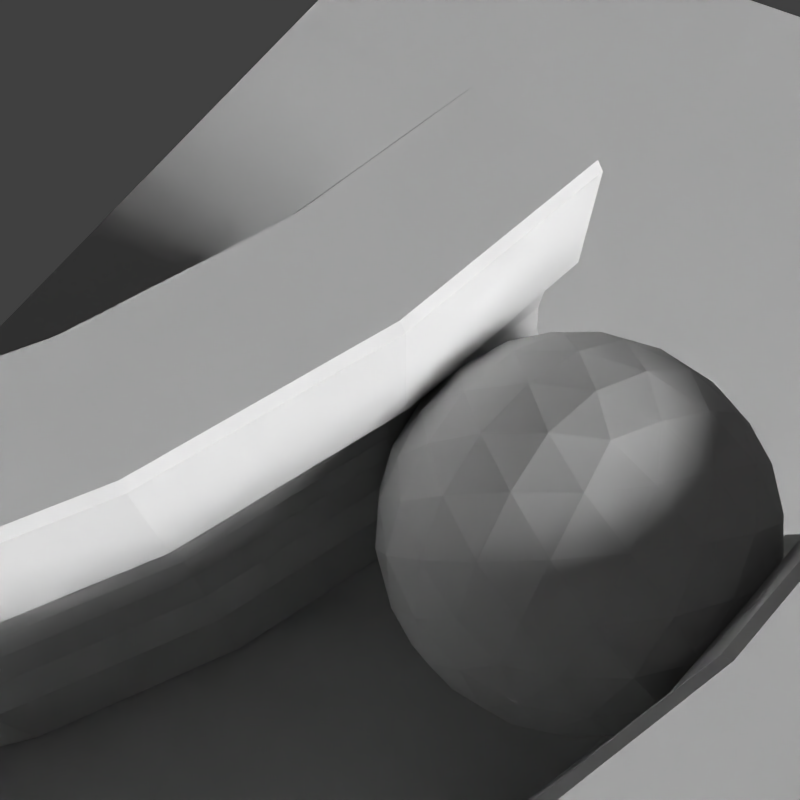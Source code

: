 # Source: TestCase40.blend  (saved by Blender 2.76.0; exported with 4.5.12 LTS)
import bpy
from mathutils import Matrix  # noqa: F401  (used for matrix-valued properties, if any)

bpy.ops.wm.read_factory_settings(use_empty=True)
scene = bpy.context.scene
scene.name = 'Scene'

# ---- collections
col_collection_1 = bpy.data.collections.new('Collection 1'); scene.collection.children.link(col_collection_1)
col_collection_3 = bpy.data.collections.new('Collection 3'); scene.collection.children.link(col_collection_3)
col_collection_4 = bpy.data.collections.new('Collection 4'); scene.collection.children.link(col_collection_4)

# ---- materials (node trees are filled in below, after node groups)
mat_diffuse100 = bpy.data.materials.new('Diffuse100')
mat_diffuse100.alpha_threshold = 0.0
mat_diffuse100.use_transparent_shadow = False
mat_diffuse100.diffuse_color = (1.0, 1.0, 1.0, 1.0)
mat_diffuse100.specular_color = (0.0, 0.0, 0.0)
mat_diffuse100.roughness = 0.5
mat_diffuse = bpy.data.materials.new('Diffuse')
mat_diffuse.alpha_threshold = 0.0
mat_diffuse.use_transparent_shadow = False
mat_diffuse.diffuse_color = (0.6038, 0.6038, 0.6038, 1.0)
mat_diffuse.specular_color = (0.0, 0.0, 0.0)
mat_diffuse.roughness = 0.5
mat_grey = bpy.data.materials.new('Grey')
mat_grey.alpha_threshold = 0.0
mat_grey.use_transparent_shadow = False
mat_grey.diffuse_color = (0.6, 0.6, 0.6, 1.0)
mat_grey.specular_color = (0.0, 0.0, 0.0)
mat_grey.roughness = 0.5
mat_grey.line_color = (0.0, 0.0, 0.0, 1.0)

# ---- material node trees

# ---- world
world_world = bpy.data.worlds.new('World'); scene.world = world_world
world_world.color = (0.05088, 0.05088, 0.05088)
world_world.use_sun_shadow = False
world_world.sun_shadow_jitter_overblur = 0.0
world_world.cycles.sampling_method = 'NONE'
world_world.cycles.sample_map_resolution = 256

# ---- cameras
cam_camera_001 = bpy.data.cameras.new('Camera.001')
cam_camera_001.clip_end = 100.0
cam_camera_001.lens = 35.0
cam_camera_001.sensor_width = 32.0
cam_camera_001.sensor_height = 18.0
cam_camera_001.ortho_scale = 7.314
cam_camera_001.dof.focus_distance = 0.0
cam_camera_001.dof.aperture_fstop = 128.0

# ---- lights
light_area = bpy.data.lights.new('Area', 'AREA')
light_area.transmission_factor = 0.0
light_area.energy = 6.089e+04
light_area.shadow_buffer_clip_start = 0.5
light_area.shadow_soft_size = 15.0
light_area.shadow_maximum_resolution = 0.006
light_area.use_absolute_resolution = True
light_area.shape = 'RECTANGLE'
light_area.size = 15.0
light_area.size_y = 30.0
light_area.cycles.use_multiple_importance_sampling = False

# ---- meshes
me_plane_001 = bpy.data.meshes.new('Plane.001')
me_plane_001.from_pydata([(-1.0, -1.0, 0.0), (1.0, -1.0, 0.0), (-1.0, 1.0, 0.0), (1.0, 1.0, 0.0)], [], [(0, 1, 3, 2)])
me_plane_001.materials.append(mat_diffuse100)
me_plane_001.use_remesh_preserve_volume = False
me_plane_001.use_remesh_preserve_attributes = False
me_plane_001.use_mirror_vertex_groups = False
me_plane_001.update()
me_plane = bpy.data.meshes.new('Plane')
me_plane.from_pydata([(-1.0, -1.0, 0.0), (1.0, -1.0, 0.0), (-1.0, 1.0, 0.0), (1.0, 1.0, 0.0)], [], [(0, 1, 3, 2)])
me_plane.materials.append(mat_diffuse)
me_plane.use_remesh_preserve_volume = False
me_plane.use_remesh_preserve_attributes = False
me_plane.use_mirror_vertex_groups = False
me_plane.update()
me_icosphere_001 = bpy.data.meshes.new('Icosphere.001')
me_icosphere_001.from_pydata([(7.646, -2.352, -1.0), (8.183, -3.068, -0.4472), (7.132, -3.084, -0.4472), (6.791, -2.089, -0.4472), (7.632, -1.458, -0.4472), (8.493, -2.063, -0.4472), (7.66, -3.247, 0.4472), (6.8, -2.642, 0.4472), (7.109, -1.637, 0.4472), (8.161, -1.621, 0.4472), (8.501, -2.615, 0.4472), (7.646, -2.352, 1.0), (7.213, -2.969, -0.6575), (7.344, -2.782, -0.8507), (7.502, -2.558, -0.9679), (7.797, -2.553, -0.9679), (7.962, -2.773, -0.8507), (8.099, -2.955, -0.6575), (7.954, -3.16, -0.5023), (7.66, -3.203, -0.5257), (7.364, -3.17, -0.5023), (8.51, -2.309, -0.5023), (8.459, -2.602, -0.5257), (8.336, -2.873, -0.5023), (7.884, -2.271, -0.9679), (8.144, -2.182, -0.8507), (8.359, -2.108, -0.6575), (6.926, -2.131, -0.6575), (7.144, -2.198, -0.8507), (7.406, -2.278, -0.9679), (6.973, -2.895, -0.5023), (6.842, -2.628, -0.5257), (6.782, -2.336, -0.5023), (7.635, -1.599, -0.6575), (7.638, -1.827, -0.8507), (7.642, -2.101, -0.9679), (6.922, -1.88, -0.5023), (7.136, -1.672, -0.5257), (7.394, -1.525, -0.5023), (7.872, -1.518, -0.5023), (8.135, -1.656, -0.5257), (8.355, -1.857, -0.5023), (8.517, -2.775, 0.2511), (8.464, -2.927, -1.752e-08), (8.339, -3.029, -0.2512), (8.599, -2.182, -0.2512), (8.646, -2.337, 1.752e-08), (8.604, -2.493, 0.2511), (7.514, -3.311, 0.2512), (7.352, -3.308, -1.752e-08), (7.217, -3.22, -0.2512), (8.103, -3.206, -0.2512), (7.97, -3.298, 1.752e-08), (7.809, -3.307, 0.2512), (6.693, -2.523, 0.2512), (6.646, -2.368, -1.752e-08), (6.689, -2.212, -0.2511), (6.976, -3.05, -0.2512), (6.847, -2.953, 1.752e-08), (6.789, -2.802, 0.2512), (7.19, -1.499, 0.2512), (7.322, -1.406, -1.752e-08), (7.484, -1.398, -0.2512), (6.775, -1.93, -0.2511), (6.828, -1.777, 1.752e-08), (6.954, -1.676, 0.2512), (8.317, -1.655, 0.2512), (8.446, -1.752, -1.752e-08), (8.504, -1.903, -0.2512), (7.779, -1.393, -0.2512), (7.94, -1.397, 1.752e-08), (8.076, -1.485, 0.2512), (8.37, -2.825, 0.5023), (8.157, -3.033, 0.5257), (7.898, -3.18, 0.5023), (7.421, -3.187, 0.5023), (7.157, -3.048, 0.5257), (6.937, -2.847, 0.5023), (6.783, -2.396, 0.5023), (6.833, -2.102, 0.5257), (6.956, -1.831, 0.5023), (7.338, -1.544, 0.5023), (7.633, -1.502, 0.5257), (7.929, -1.535, 0.5023), (8.32, -1.81, 0.5023), (8.451, -2.077, 0.5257), (8.511, -2.368, 0.5023), (7.65, -2.603, 0.9679), (7.655, -2.878, 0.8507), (7.658, -3.106, 0.6575), (8.366, -2.574, 0.6575), (8.149, -2.507, 0.8507), (7.886, -2.426, 0.9679), (7.409, -2.434, 0.9679), (7.149, -2.523, 0.8507), (6.934, -2.596, 0.6575), (7.496, -2.151, 0.9679), (7.331, -1.932, 0.8507), (7.194, -1.75, 0.6575), (7.791, -2.147, 0.9679), (7.949, -1.922, 0.8507), (8.08, -1.736, 0.6575), (8.069, -2.207, 0.8944), (8.334, -2.289, 0.7236), (8.228, -1.981, 0.7236), (7.639, -1.905, 0.8944), (7.798, -1.679, 0.7236), (7.473, -1.684, 0.7236), (7.219, -2.221, 0.8944), (7.053, -2.0, 0.7236), (6.957, -2.31, 0.7236), (7.389, -2.718, 0.8944), (7.128, -2.808, 0.7236), (7.394, -2.995, 0.7236), (7.915, -2.71, 0.8944), (7.919, -2.986, 0.7236), (8.179, -2.791, 0.7236), (8.595, -2.199, 0.2764), (8.592, -2.028, 0.0), (8.49, -1.892, 0.2764), (7.794, -1.403, 0.2764), (7.631, -1.352, -4.92e-07), (7.469, -1.408, 0.2764), (6.789, -1.919, 0.2764), (6.691, -2.058, 6.232e-07), (6.693, -2.229, 0.2764), (6.969, -3.034, 0.2764), (7.071, -3.17, -7.872e-07), (7.235, -3.221, 0.2764), (8.085, -3.207, 0.2764), (8.247, -3.152, -1.902e-06), (8.345, -3.012, 0.2764), (8.221, -1.534, -2.615e-14), (8.324, -1.671, -0.2764), (8.058, -1.484, -0.2764), (7.208, -1.497, -0.2764), (6.948, -1.692, -0.2764), (6.7, -2.676, 8.031e-14), (6.698, -2.505, -0.2764), (6.803, -2.813, -0.2764), (7.662, -3.352, 2.802e-14), (7.499, -3.302, -0.2764), (7.824, -3.297, -0.2764), (8.602, -2.646, 0.0), (8.504, -2.786, -0.2764), (8.599, -2.476, -0.2764), (8.165, -1.897, -0.7236), (7.903, -1.986, -0.8944), (7.899, -1.71, -0.7236), (7.373, -1.718, -0.7236), (7.378, -1.995, -0.8944), (7.114, -1.913, -0.7236), (6.959, -2.416, -0.7236), (7.223, -2.497, -0.8944), (7.064, -2.723, -0.7236), (8.335, -2.394, -0.7236), (8.24, -2.705, -0.7236), (8.074, -2.484, -0.8944), (7.494, -3.026, -0.7236), (7.653, -2.799, -0.8944), (7.819, -3.021, -0.7236), (7.502, -2.558, -0.9679), (7.502, -2.558, -0.9679), (7.502, -2.558, -0.9679), (7.502, -2.558, -0.9679), (7.502, -2.558, -0.9679), (7.646, -2.352, -1.0), (7.646, -2.352, -1.0), (7.646, -2.352, -1.0), (7.646, -2.352, -1.0), (8.099, -2.955, -0.6575), (8.099, -2.955, -0.6575), (8.099, -2.955, -0.6575), (8.099, -2.955, -0.6575), (8.099, -2.955, -0.6575), (8.183, -3.068, -0.4472), (8.183, -3.068, -0.4472), (8.183, -3.068, -0.4472), (8.183, -3.068, -0.4472), (7.364, -3.17, -0.5023), (7.364, -3.17, -0.5023), (7.364, -3.17, -0.5023), (7.364, -3.17, -0.5023), (7.364, -3.17, -0.5023), (7.132, -3.084, -0.4472), (7.132, -3.084, -0.4472), (7.132, -3.084, -0.4472), (7.132, -3.084, -0.4472), (8.336, -2.873, -0.5023), (8.336, -2.873, -0.5023), (8.336, -2.873, -0.5023), (8.336, -2.873, -0.5023), (8.336, -2.873, -0.5023), (8.359, -2.108, -0.6575), (8.359, -2.108, -0.6575), (8.359, -2.108, -0.6575), (8.359, -2.108, -0.6575), (8.359, -2.108, -0.6575), (8.493, -2.063, -0.4472), (8.493, -2.063, -0.4472), (8.493, -2.063, -0.4472), (8.493, -2.063, -0.4472), (7.406, -2.278, -0.9679), (7.406, -2.278, -0.9679), (7.406, -2.278, -0.9679), (7.406, -2.278, -0.9679), (7.406, -2.278, -0.9679), (6.782, -2.336, -0.5023), (6.782, -2.336, -0.5023), (6.782, -2.336, -0.5023), (6.782, -2.336, -0.5023), (6.782, -2.336, -0.5023), (6.791, -2.089, -0.4472), (6.791, -2.089, -0.4472), (6.791, -2.089, -0.4472), (6.791, -2.089, -0.4472), (7.642, -2.101, -0.9679), (7.642, -2.101, -0.9679), (7.642, -2.101, -0.9679), (7.642, -2.101, -0.9679), (7.642, -2.101, -0.9679), (7.394, -1.525, -0.5023), (7.394, -1.525, -0.5023), (7.394, -1.525, -0.5023), (7.394, -1.525, -0.5023), (7.394, -1.525, -0.5023), (7.632, -1.458, -0.4472), (7.632, -1.458, -0.4472), (7.632, -1.458, -0.4472), (7.632, -1.458, -0.4472), (8.355, -1.857, -0.5023), (8.355, -1.857, -0.5023), (8.355, -1.857, -0.5023), (8.355, -1.857, -0.5023), (8.355, -1.857, -0.5023), (8.339, -3.029, -0.2512), (8.339, -3.029, -0.2512), (8.339, -3.029, -0.2512), (8.339, -3.029, -0.2512), (8.339, -3.029, -0.2512), (8.604, -2.493, 0.2511), (8.604, -2.493, 0.2511), (8.604, -2.493, 0.2511), (8.604, -2.493, 0.2511), (8.604, -2.493, 0.2511), (8.501, -2.615, 0.4472), (8.501, -2.615, 0.4472), (8.501, -2.615, 0.4472), (8.501, -2.615, 0.4472), (7.217, -3.22, -0.2512), (7.217, -3.22, -0.2512), (7.217, -3.22, -0.2512), (7.217, -3.22, -0.2512), (7.217, -3.22, -0.2512), (7.809, -3.307, 0.2512), (7.809, -3.307, 0.2512), (7.809, -3.307, 0.2512), (7.809, -3.307, 0.2512), (7.809, -3.307, 0.2512), (7.66, -3.247, 0.4472), (7.66, -3.247, 0.4472), (7.66, -3.247, 0.4472), (7.66, -3.247, 0.4472), (6.689, -2.212, -0.2511), (6.689, -2.212, -0.2511), (6.689, -2.212, -0.2511), (6.689, -2.212, -0.2511), (6.689, -2.212, -0.2511), (6.789, -2.802, 0.2512), (6.789, -2.802, 0.2512), (6.789, -2.802, 0.2512), (6.789, -2.802, 0.2512), (6.789, -2.802, 0.2512), (6.8, -2.642, 0.4472), (6.8, -2.642, 0.4472), (6.8, -2.642, 0.4472), (6.8, -2.642, 0.4472), (7.484, -1.398, -0.2512), (7.484, -1.398, -0.2512), (7.484, -1.398, -0.2512), (7.484, -1.398, -0.2512), (7.484, -1.398, -0.2512), (6.954, -1.676, 0.2512), (6.954, -1.676, 0.2512), (6.954, -1.676, 0.2512), (6.954, -1.676, 0.2512), (6.954, -1.676, 0.2512), (7.109, -1.637, 0.4472), (7.109, -1.637, 0.4472), (7.109, -1.637, 0.4472), (7.109, -1.637, 0.4472), (8.504, -1.903, -0.2512), (8.504, -1.903, -0.2512), (8.504, -1.903, -0.2512), (8.504, -1.903, -0.2512), (8.504, -1.903, -0.2512), (8.076, -1.485, 0.2512), (8.076, -1.485, 0.2512), (8.076, -1.485, 0.2512), (8.076, -1.485, 0.2512), (8.076, -1.485, 0.2512), (8.161, -1.621, 0.4472), (8.161, -1.621, 0.4472), (8.161, -1.621, 0.4472), (8.161, -1.621, 0.4472), (7.898, -3.18, 0.5023), (7.898, -3.18, 0.5023), (7.898, -3.18, 0.5023), (7.898, -3.18, 0.5023), (7.898, -3.18, 0.5023), (6.937, -2.847, 0.5023), (6.937, -2.847, 0.5023), (6.937, -2.847, 0.5023), (6.937, -2.847, 0.5023), (6.937, -2.847, 0.5023), (6.956, -1.831, 0.5023), (6.956, -1.831, 0.5023), (6.956, -1.831, 0.5023), (6.956, -1.831, 0.5023), (6.956, -1.831, 0.5023), (7.929, -1.535, 0.5023), (7.929, -1.535, 0.5023), (7.929, -1.535, 0.5023), (7.929, -1.535, 0.5023), (7.929, -1.535, 0.5023), (8.511, -2.368, 0.5023), (8.511, -2.368, 0.5023), (8.511, -2.368, 0.5023), (8.511, -2.368, 0.5023), (8.511, -2.368, 0.5023), (7.658, -3.106, 0.6575), (7.658, -3.106, 0.6575), (7.658, -3.106, 0.6575), (7.658, -3.106, 0.6575), (7.658, -3.106, 0.6575), (7.886, -2.426, 0.9679), (7.886, -2.426, 0.9679), (7.886, -2.426, 0.9679), (7.886, -2.426, 0.9679), (7.886, -2.426, 0.9679), (7.646, -2.352, 1.0), (7.646, -2.352, 1.0), (7.646, -2.352, 1.0), (7.646, -2.352, 1.0), (6.934, -2.596, 0.6575), (6.934, -2.596, 0.6575), (6.934, -2.596, 0.6575), (6.934, -2.596, 0.6575), (6.934, -2.596, 0.6575), (7.194, -1.75, 0.6575), (7.194, -1.75, 0.6575), (7.194, -1.75, 0.6575), (7.194, -1.75, 0.6575), (7.194, -1.75, 0.6575), (8.08, -1.736, 0.6575), (8.08, -1.736, 0.6575), (8.08, -1.736, 0.6575), (8.08, -1.736, 0.6575), (8.08, -1.736, 0.6575), (7.213, -2.969, -0.6575), (7.213, -2.969, -0.6575), (7.213, -2.969, -0.6575), (7.213, -2.969, -0.6575), (7.213, -2.969, -0.6575), (7.344, -2.782, -0.8507), (7.344, -2.782, -0.8507), (7.344, -2.782, -0.8507), (7.344, -2.782, -0.8507), (7.344, -2.782, -0.8507), (7.797, -2.553, -0.9679), (7.797, -2.553, -0.9679), (7.797, -2.553, -0.9679), (7.797, -2.553, -0.9679), (7.797, -2.553, -0.9679), (7.962, -2.773, -0.8507), (7.962, -2.773, -0.8507), (7.962, -2.773, -0.8507), (7.962, -2.773, -0.8507), (7.962, -2.773, -0.8507), (7.954, -3.16, -0.5023), (7.954, -3.16, -0.5023), (7.954, -3.16, -0.5023), (7.954, -3.16, -0.5023), (7.954, -3.16, -0.5023), (7.66, -3.203, -0.5257), (7.66, -3.203, -0.5257), (7.66, -3.203, -0.5257), (7.66, -3.203, -0.5257), (7.66, -3.203, -0.5257), (8.51, -2.309, -0.5023), (8.51, -2.309, -0.5023), (8.51, -2.309, -0.5023), (8.51, -2.309, -0.5023), (8.51, -2.309, -0.5023), (8.459, -2.602, -0.5257), (8.459, -2.602, -0.5257), (8.459, -2.602, -0.5257), (8.459, -2.602, -0.5257), (8.459, -2.602, -0.5257), (7.884, -2.271, -0.9679), (7.884, -2.271, -0.9679), (7.884, -2.271, -0.9679), (7.884, -2.271, -0.9679), (7.884, -2.271, -0.9679), (8.144, -2.182, -0.8507), (8.144, -2.182, -0.8507), (8.144, -2.182, -0.8507), (8.144, -2.182, -0.8507), (8.144, -2.182, -0.8507), (6.926, -2.131, -0.6575), (6.926, -2.131, -0.6575), (6.926, -2.131, -0.6575), (6.926, -2.131, -0.6575), (6.926, -2.131, -0.6575), (7.144, -2.198, -0.8507), (7.144, -2.198, -0.8507), (7.144, -2.198, -0.8507), (7.144, -2.198, -0.8507), (7.144, -2.198, -0.8507), (6.973, -2.895, -0.5023), (6.973, -2.895, -0.5023), (6.973, -2.895, -0.5023), (6.973, -2.895, -0.5023), (6.973, -2.895, -0.5023), (6.842, -2.628, -0.5257), (6.842, -2.628, -0.5257), (6.842, -2.628, -0.5257), (6.842, -2.628, -0.5257), (6.842, -2.628, -0.5257), (7.635, -1.599, -0.6575), (7.635, -1.599, -0.6575), (7.635, -1.599, -0.6575), (7.635, -1.599, -0.6575), (7.635, -1.599, -0.6575), (7.638, -1.827, -0.8507), (7.638, -1.827, -0.8507), (7.638, -1.827, -0.8507), (7.638, -1.827, -0.8507), (7.638, -1.827, -0.8507), (6.922, -1.88, -0.5023), (6.922, -1.88, -0.5023), (6.922, -1.88, -0.5023), (6.922, -1.88, -0.5023), (6.922, -1.88, -0.5023), (7.136, -1.672, -0.5257), (7.136, -1.672, -0.5257), (7.136, -1.672, -0.5257), (7.136, -1.672, -0.5257), (7.136, -1.672, -0.5257), (7.872, -1.518, -0.5023), (7.872, -1.518, -0.5023), (7.872, -1.518, -0.5023), (7.872, -1.518, -0.5023), (7.872, -1.518, -0.5023), (8.135, -1.656, -0.5257), (8.135, -1.656, -0.5257), (8.135, -1.656, -0.5257), (8.135, -1.656, -0.5257), (8.135, -1.656, -0.5257), (8.517, -2.775, 0.2511), (8.517, -2.775, 0.2511), (8.517, -2.775, 0.2511), (8.517, -2.775, 0.2511), (8.517, -2.775, 0.2511), (8.464, -2.927, -1.752e-08), (8.464, -2.927, -1.752e-08), (8.464, -2.927, -1.752e-08), (8.464, -2.927, -1.752e-08), (8.464, -2.927, -1.752e-08), (8.599, -2.182, -0.2512), (8.599, -2.182, -0.2512), (8.599, -2.182, -0.2512), (8.599, -2.182, -0.2512), (8.599, -2.182, -0.2512), (8.646, -2.337, 1.752e-08), (8.646, -2.337, 1.752e-08), (8.646, -2.337, 1.752e-08), (8.646, -2.337, 1.752e-08), (8.646, -2.337, 1.752e-08), (7.514, -3.311, 0.2512), (7.514, -3.311, 0.2512), (7.514, -3.311, 0.2512), (7.514, -3.311, 0.2512), (7.514, -3.311, 0.2512), (7.352, -3.308, -1.752e-08), (7.352, -3.308, -1.752e-08), (7.352, -3.308, -1.752e-08), (7.352, -3.308, -1.752e-08), (7.352, -3.308, -1.752e-08), (8.103, -3.206, -0.2512), (8.103, -3.206, -0.2512), (8.103, -3.206, -0.2512), (8.103, -3.206, -0.2512), (8.103, -3.206, -0.2512), (7.97, -3.298, 1.752e-08), (7.97, -3.298, 1.752e-08), (7.97, -3.298, 1.752e-08), (7.97, -3.298, 1.752e-08), (7.97, -3.298, 1.752e-08), (6.693, -2.523, 0.2512), (6.693, -2.523, 0.2512), (6.693, -2.523, 0.2512), (6.693, -2.523, 0.2512), (6.693, -2.523, 0.2512), (6.646, -2.368, -1.752e-08), (6.646, -2.368, -1.752e-08), (6.646, -2.368, -1.752e-08), (6.646, -2.368, -1.752e-08), (6.646, -2.368, -1.752e-08), (6.976, -3.05, -0.2512), (6.976, -3.05, -0.2512), (6.976, -3.05, -0.2512), (6.976, -3.05, -0.2512), (6.976, -3.05, -0.2512), (6.847, -2.953, 1.752e-08), (6.847, -2.953, 1.752e-08), (6.847, -2.953, 1.752e-08), (6.847, -2.953, 1.752e-08), (6.847, -2.953, 1.752e-08), (7.19, -1.499, 0.2512), (7.19, -1.499, 0.2512), (7.19, -1.499, 0.2512), (7.19, -1.499, 0.2512), (7.19, -1.499, 0.2512), (7.322, -1.406, -1.752e-08), (7.322, -1.406, -1.752e-08), (7.322, -1.406, -1.752e-08), (7.322, -1.406, -1.752e-08), (7.322, -1.406, -1.752e-08), (6.775, -1.93, -0.2511), (6.775, -1.93, -0.2511), (6.775, -1.93, -0.2511), (6.775, -1.93, -0.2511), (6.775, -1.93, -0.2511), (6.828, -1.777, 1.752e-08), (6.828, -1.777, 1.752e-08), (6.828, -1.777, 1.752e-08), (6.828, -1.777, 1.752e-08), (8.317, -1.655, 0.2512), (8.317, -1.655, 0.2512), (8.317, -1.655, 0.2512), (8.317, -1.655, 0.2512), (8.317, -1.655, 0.2512), (8.446, -1.752, -1.752e-08), (8.446, -1.752, -1.752e-08), (8.446, -1.752, -1.752e-08), (8.446, -1.752, -1.752e-08), (8.446, -1.752, -1.752e-08), (7.779, -1.393, -0.2512), (7.779, -1.393, -0.2512), (7.779, -1.393, -0.2512), (7.779, -1.393, -0.2512), (7.779, -1.393, -0.2512), (7.94, -1.397, 1.752e-08), (7.94, -1.397, 1.752e-08), (7.94, -1.397, 1.752e-08), (7.94, -1.397, 1.752e-08), (7.94, -1.397, 1.752e-08), (8.37, -2.825, 0.5023), (8.37, -2.825, 0.5023), (8.37, -2.825, 0.5023), (8.37, -2.825, 0.5023), (8.37, -2.825, 0.5023), (8.157, -3.033, 0.5257), (8.157, -3.033, 0.5257), (8.157, -3.033, 0.5257), (8.157, -3.033, 0.5257), (8.157, -3.033, 0.5257), (7.421, -3.187, 0.5023), (7.421, -3.187, 0.5023), (7.421, -3.187, 0.5023), (7.421, -3.187, 0.5023), (7.421, -3.187, 0.5023), (7.157, -3.048, 0.5257), (7.157, -3.048, 0.5257), (7.157, -3.048, 0.5257), (7.157, -3.048, 0.5257), (7.157, -3.048, 0.5257), (6.783, -2.396, 0.5023), (6.783, -2.396, 0.5023), (6.783, -2.396, 0.5023), (6.783, -2.396, 0.5023), (6.783, -2.396, 0.5023), (6.833, -2.102, 0.5257), (6.833, -2.102, 0.5257), (6.833, -2.102, 0.5257), (6.833, -2.102, 0.5257), (6.833, -2.102, 0.5257), (7.338, -1.544, 0.5023), (7.338, -1.544, 0.5023), (7.338, -1.544, 0.5023), (7.338, -1.544, 0.5023), (7.338, -1.544, 0.5023), (7.633, -1.502, 0.5257), (7.633, -1.502, 0.5257), (7.633, -1.502, 0.5257), (7.633, -1.502, 0.5257), (7.633, -1.502, 0.5257), (8.32, -1.81, 0.5023), (8.32, -1.81, 0.5023), (8.32, -1.81, 0.5023), (8.32, -1.81, 0.5023), (8.32, -1.81, 0.5023), (8.451, -2.077, 0.5257), (8.451, -2.077, 0.5257), (8.451, -2.077, 0.5257), (8.451, -2.077, 0.5257), (8.451, -2.077, 0.5257), (7.65, -2.603, 0.9679), (7.65, -2.603, 0.9679), (7.65, -2.603, 0.9679), (7.65, -2.603, 0.9679), (7.65, -2.603, 0.9679), (7.655, -2.878, 0.8507), (7.655, -2.878, 0.8507), (7.655, -2.878, 0.8507), (7.655, -2.878, 0.8507), (7.655, -2.878, 0.8507), (8.366, -2.574, 0.6575), (8.366, -2.574, 0.6575), (8.366, -2.574, 0.6575), (8.366, -2.574, 0.6575), (8.366, -2.574, 0.6575), (8.149, -2.507, 0.8507), (8.149, -2.507, 0.8507), (8.149, -2.507, 0.8507), (8.149, -2.507, 0.8507), (8.149, -2.507, 0.8507), (7.409, -2.434, 0.9679), (7.409, -2.434, 0.9679), (7.409, -2.434, 0.9679), (7.409, -2.434, 0.9679), (7.409, -2.434, 0.9679), (7.149, -2.523, 0.8507), (7.149, -2.523, 0.8507), (7.149, -2.523, 0.8507), (7.149, -2.523, 0.8507), (7.149, -2.523, 0.8507), (7.496, -2.151, 0.9679), (7.496, -2.151, 0.9679), (7.496, -2.151, 0.9679), (7.496, -2.151, 0.9679), (7.496, -2.151, 0.9679), (7.331, -1.932, 0.8507), (7.331, -1.932, 0.8507), (7.331, -1.932, 0.8507), (7.331, -1.932, 0.8507), (7.331, -1.932, 0.8507), (7.791, -2.147, 0.9679), (7.791, -2.147, 0.9679), (7.791, -2.147, 0.9679), (7.791, -2.147, 0.9679), (7.791, -2.147, 0.9679), (7.949, -1.922, 0.8507), (7.949, -1.922, 0.8507), (7.949, -1.922, 0.8507), (7.949, -1.922, 0.8507), (7.949, -1.922, 0.8507), (8.069, -2.207, 0.8944), (8.069, -2.207, 0.8944), (8.069, -2.207, 0.8944), (8.069, -2.207, 0.8944), (8.069, -2.207, 0.8944), (8.228, -1.981, 0.7236), (8.228, -1.981, 0.7236), (8.228, -1.981, 0.7236), (8.228, -1.981, 0.7236), (8.228, -1.981, 0.7236), (8.334, -2.289, 0.7236), (8.334, -2.289, 0.7236), (8.334, -2.289, 0.7236), (8.334, -2.289, 0.7236), (8.334, -2.289, 0.7236), (7.639, -1.905, 0.8944), (7.639, -1.905, 0.8944), (7.639, -1.905, 0.8944), (7.639, -1.905, 0.8944), (7.639, -1.905, 0.8944), (7.473, -1.684, 0.7236), (7.473, -1.684, 0.7236), (7.473, -1.684, 0.7236), (7.473, -1.684, 0.7236), (7.473, -1.684, 0.7236), (7.798, -1.679, 0.7236), (7.798, -1.679, 0.7236), (7.798, -1.679, 0.7236), (7.798, -1.679, 0.7236), (7.798, -1.679, 0.7236), (7.219, -2.221, 0.8944), (7.219, -2.221, 0.8944), (7.219, -2.221, 0.8944), (7.219, -2.221, 0.8944), (7.219, -2.221, 0.8944), (6.957, -2.31, 0.7236), (6.957, -2.31, 0.7236), (6.957, -2.31, 0.7236), (6.957, -2.31, 0.7236), (6.957, -2.31, 0.7236), (7.053, -2.0, 0.7236), (7.053, -2.0, 0.7236), (7.053, -2.0, 0.7236), (7.053, -2.0, 0.7236), (7.053, -2.0, 0.7236), (7.389, -2.718, 0.8944), (7.389, -2.718, 0.8944), (7.389, -2.718, 0.8944), (7.389, -2.718, 0.8944), (7.389, -2.718, 0.8944), (7.394, -2.995, 0.7236), (7.394, -2.995, 0.7236), (7.394, -2.995, 0.7236), (7.394, -2.995, 0.7236), (7.394, -2.995, 0.7236), (7.128, -2.808, 0.7236), (7.128, -2.808, 0.7236), (7.128, -2.808, 0.7236), (7.128, -2.808, 0.7236), (7.128, -2.808, 0.7236), (7.915, -2.71, 0.8944), (7.915, -2.71, 0.8944), (7.915, -2.71, 0.8944), (7.915, -2.71, 0.8944), (7.915, -2.71, 0.8944), (8.179, -2.791, 0.7236), (8.179, -2.791, 0.7236), (8.179, -2.791, 0.7236), (8.179, -2.791, 0.7236), (8.179, -2.791, 0.7236), (7.919, -2.986, 0.7236), (7.919, -2.986, 0.7236), (7.919, -2.986, 0.7236), (7.919, -2.986, 0.7236), (7.919, -2.986, 0.7236), (8.595, -2.199, 0.2764), (8.595, -2.199, 0.2764), (8.595, -2.199, 0.2764), (8.595, -2.199, 0.2764), (8.595, -2.199, 0.2764), (8.49, -1.892, 0.2764), (8.49, -1.892, 0.2764), (8.49, -1.892, 0.2764), (8.49, -1.892, 0.2764), (8.49, -1.892, 0.2764), (8.592, -2.028, 0.0), (8.592, -2.028, 0.0), (8.592, -2.028, 0.0), (8.592, -2.028, 0.0), (8.592, -2.028, 0.0), (7.794, -1.403, 0.2764), (7.794, -1.403, 0.2764), (7.794, -1.403, 0.2764), (7.794, -1.403, 0.2764), (7.794, -1.403, 0.2764), (7.469, -1.408, 0.2764), (7.469, -1.408, 0.2764), (7.469, -1.408, 0.2764), (7.469, -1.408, 0.2764), (7.469, -1.408, 0.2764), (7.631, -1.352, -4.92e-07), (7.631, -1.352, -4.92e-07), (7.631, -1.352, -4.92e-07), (7.631, -1.352, -4.92e-07), (7.631, -1.352, -4.92e-07), (6.789, -1.919, 0.2764), (6.789, -1.919, 0.2764), (6.789, -1.919, 0.2764), (6.789, -1.919, 0.2764), (6.789, -1.919, 0.2764), (6.693, -2.229, 0.2764), (6.693, -2.229, 0.2764), (6.693, -2.229, 0.2764), (6.693, -2.229, 0.2764), (6.693, -2.229, 0.2764), (6.691, -2.058, 6.232e-07), (6.691, -2.058, 6.232e-07), (6.691, -2.058, 6.232e-07), (6.691, -2.058, 6.232e-07), (6.691, -2.058, 6.232e-07), (6.969, -3.034, 0.2764), (6.969, -3.034, 0.2764), (6.969, -3.034, 0.2764), (6.969, -3.034, 0.2764), (6.969, -3.034, 0.2764), (7.235, -3.221, 0.2764), (7.235, -3.221, 0.2764), (7.235, -3.221, 0.2764), (7.235, -3.221, 0.2764), (7.235, -3.221, 0.2764), (7.071, -3.17, -7.872e-07), (7.071, -3.17, -7.872e-07), (7.071, -3.17, -7.872e-07), (7.071, -3.17, -7.872e-07), (7.071, -3.17, -7.872e-07), (8.085, -3.207, 0.2764), (8.085, -3.207, 0.2764), (8.085, -3.207, 0.2764), (8.085, -3.207, 0.2764), (8.085, -3.207, 0.2764), (8.345, -3.012, 0.2764), (8.345, -3.012, 0.2764), (8.345, -3.012, 0.2764), (8.345, -3.012, 0.2764), (8.345, -3.012, 0.2764), (8.247, -3.152, -1.902e-06), (8.247, -3.152, -1.902e-06), (8.247, -3.152, -1.902e-06), (8.247, -3.152, -1.902e-06), (8.247, -3.152, -1.902e-06), (8.221, -1.534, -2.615e-14), (8.221, -1.534, -2.615e-14), (8.221, -1.534, -2.615e-14), (8.221, -1.534, -2.615e-14), (8.221, -1.534, -2.615e-14), (8.058, -1.484, -0.2764), (8.058, -1.484, -0.2764), (8.058, -1.484, -0.2764), (8.058, -1.484, -0.2764), (8.058, -1.484, -0.2764), (8.324, -1.671, -0.2764), (8.324, -1.671, -0.2764), (8.324, -1.671, -0.2764), (8.324, -1.671, -0.2764), (8.324, -1.671, -0.2764), (7.046, -1.553, -7.845e-14), (7.046, -1.553, -7.845e-14), (7.046, -1.553, -7.845e-14), (7.046, -1.553, -7.845e-14), (7.046, -1.553, -7.845e-14), (6.948, -1.692, -0.2764), (6.948, -1.692, -0.2764), (6.948, -1.692, -0.2764), (6.948, -1.692, -0.2764), (7.208, -1.497, -0.2764), (7.208, -1.497, -0.2764), (7.208, -1.497, -0.2764), (7.208, -1.497, -0.2764), (7.208, -1.497, -0.2764), (6.7, -2.676, 8.031e-14), (6.7, -2.676, 8.031e-14), (6.7, -2.676, 8.031e-14), (6.7, -2.676, 8.031e-14), (6.7, -2.676, 8.031e-14), (6.803, -2.813, -0.2764), (6.803, -2.813, -0.2764), (6.803, -2.813, -0.2764), (6.803, -2.813, -0.2764), (6.803, -2.813, -0.2764), (6.698, -2.505, -0.2764), (6.698, -2.505, -0.2764), (6.698, -2.505, -0.2764), (6.698, -2.505, -0.2764), (6.698, -2.505, -0.2764), (7.662, -3.352, 2.802e-14), (7.662, -3.352, 2.802e-14), (7.662, -3.352, 2.802e-14), (7.662, -3.352, 2.802e-14), (7.662, -3.352, 2.802e-14), (7.824, -3.297, -0.2764), (7.824, -3.297, -0.2764), (7.824, -3.297, -0.2764), (7.824, -3.297, -0.2764), (7.824, -3.297, -0.2764), (7.499, -3.302, -0.2764), (7.499, -3.302, -0.2764), (7.499, -3.302, -0.2764), (7.499, -3.302, -0.2764), (7.499, -3.302, -0.2764), (8.602, -2.646, 0.0), (8.602, -2.646, 0.0), (8.602, -2.646, 0.0), (8.602, -2.646, 0.0), (8.602, -2.646, 0.0), (8.599, -2.476, -0.2764), (8.599, -2.476, -0.2764), (8.599, -2.476, -0.2764), (8.599, -2.476, -0.2764), (8.599, -2.476, -0.2764), (8.504, -2.786, -0.2764), (8.504, -2.786, -0.2764), (8.504, -2.786, -0.2764), (8.504, -2.786, -0.2764), (8.504, -2.786, -0.2764), (8.165, -1.897, -0.7236), (8.165, -1.897, -0.7236), (8.165, -1.897, -0.7236), (8.165, -1.897, -0.7236), (8.165, -1.897, -0.7236), (7.899, -1.71, -0.7236), (7.899, -1.71, -0.7236), (7.899, -1.71, -0.7236), (7.899, -1.71, -0.7236), (7.899, -1.71, -0.7236), (7.903, -1.986, -0.8944), (7.903, -1.986, -0.8944), (7.903, -1.986, -0.8944), (7.903, -1.986, -0.8944), (7.903, -1.986, -0.8944), (7.373, -1.718, -0.7236), (7.373, -1.718, -0.7236), (7.373, -1.718, -0.7236), (7.373, -1.718, -0.7236), (7.373, -1.718, -0.7236), (7.114, -1.913, -0.7236), (7.114, -1.913, -0.7236), (7.114, -1.913, -0.7236), (7.114, -1.913, -0.7236), (7.114, -1.913, -0.7236), (7.378, -1.995, -0.8944), (7.378, -1.995, -0.8944), (7.378, -1.995, -0.8944), (7.378, -1.995, -0.8944), (7.378, -1.995, -0.8944), (6.959, -2.416, -0.7236), (6.959, -2.416, -0.7236), (6.959, -2.416, -0.7236), (6.959, -2.416, -0.7236), (6.959, -2.416, -0.7236), (7.064, -2.723, -0.7236), (7.064, -2.723, -0.7236), (7.064, -2.723, -0.7236), (7.064, -2.723, -0.7236), (7.064, -2.723, -0.7236), (7.223, -2.497, -0.8944), (7.223, -2.497, -0.8944), (7.223, -2.497, -0.8944), (7.223, -2.497, -0.8944), (7.223, -2.497, -0.8944), (8.335, -2.394, -0.7236), (8.335, -2.394, -0.7236), (8.335, -2.394, -0.7236), (8.335, -2.394, -0.7236), (8.335, -2.394, -0.7236), (8.074, -2.484, -0.8944), (8.074, -2.484, -0.8944), (8.074, -2.484, -0.8944), (8.074, -2.484, -0.8944), (8.074, -2.484, -0.8944), (8.24, -2.705, -0.7236), (8.24, -2.705, -0.7236), (8.24, -2.705, -0.7236), (8.24, -2.705, -0.7236), (8.24, -2.705, -0.7236), (7.494, -3.026, -0.7236), (7.494, -3.026, -0.7236), (7.494, -3.026, -0.7236), (7.494, -3.026, -0.7236), (7.494, -3.026, -0.7236), (7.819, -3.021, -0.7236), (7.819, -3.021, -0.7236), (7.819, -3.021, -0.7236), (7.819, -3.021, -0.7236), (7.819, -3.021, -0.7236), (7.653, -2.799, -0.8944), (7.653, -2.799, -0.8944), (7.653, -2.799, -0.8944), (7.653, -2.799, -0.8944), (7.653, -2.799, -0.8944)], [], [(166, 161, 369), (175, 188, 170), (167, 202, 163), (168, 216, 204), (169, 399, 218), (176, 235, 190), (184, 249, 179), (212, 263, 207), (226, 277, 221), (199, 291, 230), (178, 489, 237), (187, 509, 251), (215, 529, 265), (229, 548, 279), (201, 469, 293), (260, 330, 305), (274, 344, 310), (288, 349, 315), (302, 354, 320), (246, 618, 325), (335, 340, 648), (624, 336, 659), (619, 623, 668), (92, 650, 660), (658, 649, 653), (91, 661, 670), (669, 662, 664), (102, 655, 665), (663, 654, 355), (90, 671, 327), (326, 672, 604), (103, 666, 605), (603, 667, 599), (104, 356, 600), (598, 358, 304), (651, 343, 638), (656, 652, 674), (357, 657, 683), (99, 640, 675), (673, 639, 643), (100, 676, 685), (684, 677, 679), (105, 645, 680), (678, 644, 350), (101, 686, 322), (321, 687, 594), (106, 681, 595), (593, 682, 589), (107, 351, 590), (588, 353, 290), (641, 342, 628), (646, 642, 689), (352, 647, 698), (96, 630, 690), (688, 629, 633), (97, 691, 700), (699, 692, 694), (108, 635, 695), (693, 634, 345), (98, 701, 317), (316, 702, 584), (109, 696, 585), (583, 697, 579), (110, 346, 580), (578, 348, 276), (631, 341, 608), (636, 632, 704), (347, 637, 713), (93, 610, 705), (703, 609, 613), (94, 706, 715), (714, 707, 709), (111, 615, 710), (708, 614, 331), (95, 716, 312), (311, 717, 574), (112, 711, 575), (573, 712, 569), (113, 332, 570), (568, 334, 262), (611, 11, 337), (616, 612, 719), (333, 617, 728), (87, 338, 720), (718, 339, 625), (88, 721, 730), (729, 722, 724), (114, 626, 725), (723, 627, 620), (89, 731, 307), (306, 732, 564), (115, 726, 565), (563, 727, 559), (116, 621, 560), (558, 622, 248), (240, 245, 328), (475, 241, 734), (470, 474, 743), (47, 329, 735), (733, 86, 606), (46, 736, 745), (744, 737, 739), (117, 607, 740), (738, 85, 601), (45, 746, 294), (292, 747, 544), (118, 741, 545), (543, 742, 539), (119, 602, 540), (538, 84, 303), (296, 301, 323), (554, 297, 749), (549, 553, 758), (71, 324, 750), (748, 83, 596), (70, 751, 760), (759, 752, 754), (120, 597, 755), (753, 82, 591), (69, 761, 280), (278, 762, 525), (121, 756, 526), (524, 757, 520), (122, 592, 521), (519, 81, 289), (282, 287, 318), (535, 283, 764), (530, 534, 773), (65, 319, 765), (763, 80, 586), (64, 766, 775), (774, 767, 769), (123, 587, 770), (768, 79, 581), (63, 776, 266), (264, 777, 505), (124, 771, 506), (504, 772, 500), (125, 582, 501), (499, 78, 275), (268, 273, 313), (515, 269, 779), (510, 514, 788), (59, 314, 780), (778, 77, 576), (58, 781, 790), (789, 782, 784), (126, 577, 785), (783, 76, 571), (57, 791, 252), (250, 792, 485), (127, 786, 486), (484, 787, 480), (128, 572, 481), (479, 75, 261), (254, 259, 308), (495, 255, 794), (490, 494, 803), (53, 309, 795), (793, 74, 566), (52, 796, 805), (804, 797, 799), (129, 567, 800), (798, 73, 561), (51, 806, 238), (236, 807, 465), (130, 801, 466), (464, 802, 460), (131, 562, 461), (459, 72, 247), (541, 9, 298), (546, 542, 809), (295, 547, 818), (66, 299, 810), (808, 300, 555), (67, 811, 820), (819, 812, 814), (132, 556, 815), (813, 557, 550), (68, 821, 232), (231, 822, 455), (133, 816, 456), (454, 817, 450), (134, 551, 451), (449, 552, 228), (522, 8, 284), (527, 523, 824), (281, 528, 832), (60, 285, 825), (823, 286, 536), (61, 826, 834), (833, 827, 829), (828, 537, 531), (62, 835, 223), (222, 836, 445), (135, 830, 446), (444, 831, 440), (136, 532, 441), (439, 533, 214), (502, 7, 270), (507, 503, 838), (267, 508, 847), (54, 271, 839), (837, 272, 516), (55, 840, 849), (848, 841, 843), (137, 517, 844), (842, 518, 511), (56, 850, 209), (208, 851, 425), (138, 845, 426), (424, 846, 420), (139, 512, 421), (419, 513, 186), (482, 6, 256), (487, 483, 853), (253, 488, 862), (48, 257, 854), (852, 258, 496), (49, 855, 864), (863, 856, 858), (140, 497, 859), (857, 498, 491), (50, 865, 181), (180, 866, 385), (141, 860, 386), (384, 861, 380), (142, 492, 381), (379, 493, 177), (462, 10, 242), (467, 463, 868), (239, 468, 877), (42, 243, 869), (867, 244, 476), (43, 870, 879), (878, 871, 873), (143, 477, 874), (872, 478, 471), (44, 880, 191), (189, 881, 395), (144, 875, 396), (394, 876, 390), (145, 472, 391), (389, 473, 200), (193, 198, 233), (405, 194, 883), (400, 404, 892), (26, 234, 884), (882, 41, 457), (25, 885, 894), (893, 886, 888), (146, 458, 889), (887, 40, 452), (24, 895, 219), (217, 896, 435), (147, 890, 436), (434, 891, 430), (148, 453, 431), (429, 39, 227), (432, 4, 224), (437, 433, 898), (220, 438, 907), (33, 225, 899), (897, 38, 447), (34, 900, 909), (908, 901, 903), (149, 448, 904), (902, 37, 442), (35, 910, 205), (203, 911, 415), (150, 905, 416), (414, 906, 410), (151, 443, 411), (409, 36, 213), (412, 3, 210), (417, 413, 913), (206, 418, 922), (27, 211, 914), (912, 32, 427), (28, 915, 924), (923, 916, 918), (152, 428, 919), (917, 31, 422), (29, 925, 164), (162, 926, 365), (153, 920, 366), (364, 921, 360), (154, 423, 361), (359, 30, 185), (392, 5, 195), (397, 393, 928), (192, 398, 937), (21, 196, 929), (927, 197, 406), (22, 930, 939), (938, 931, 933), (155, 407, 934), (932, 408, 401), (23, 940, 172), (171, 941, 375), (156, 935, 376), (374, 936, 370), (157, 402, 371), (373, 403, 0), (362, 2, 182), (367, 363, 943), (165, 368, 952), (12, 183, 944), (942, 20, 387), (13, 945, 954), (953, 946, 948), (158, 388, 949), (947, 19, 382), (14, 955, 372), (15, 956, 377), (159, 950, 378), (16, 951, 173), (160, 383, 174), (17, 18, 1)])
me_icosphere_001.materials.append(mat_grey)
me_icosphere_001.use_remesh_preserve_volume = False
me_icosphere_001.use_remesh_preserve_attributes = False
me_icosphere_001.use_mirror_vertex_groups = False
me_icosphere_001.update()
me_circle_002 = bpy.data.meshes.new('Circle.002')
me_circle_002.from_pydata([(7.06, 0.5556, 1.245), (6.969, 0.3827, 1.229), (6.913, 0.1951, 1.219), (6.894, 1.286e-07, 1.216), (6.913, -0.1951, 1.219), (6.969, -0.3827, 1.229), (7.06, -0.5556, 1.245), (7.022, -1.266, 1.238), (6.309, -1.266, 1.112), (7.022, 1.266, 1.238), (6.309, 1.266, 1.112), (6.272, 1.219, 1.106), (6.272, -1.219, 1.106), (7.06, -1.219, 1.245), (7.06, 1.219, 1.245), (8.697, 0.5556, 1.534), (8.788, 0.3827, 1.55), (8.844, 0.1951, 1.559), (8.863, 1.438e-07, 1.563), (8.844, -0.1951, 1.559), (8.788, -0.3827, 1.55), (8.697, -0.5556, 1.534), (8.735, -1.266, 1.54), (9.448, -1.266, 1.666), (8.735, 1.266, 1.54), (9.448, 1.266, 1.666), (9.485, 1.219, 1.672), (9.485, -1.219, 1.672), (8.697, -1.219, 1.534), (8.697, 1.219, 1.534), (9.485, 0.2232, 1.672), (9.397, 0.2066, 1.657), (9.326, 0.1581, 1.644), (9.278, 0.08557, 1.636), (9.261, 6.854e-08, 1.633), (9.278, -0.08557, 1.636), (9.326, -0.1581, 1.644), (9.397, -0.2066, 1.657), (9.485, -0.2232, 1.672), (6.736, 0.5556, 2.452), (6.649, 0.3827, 2.42), (6.596, 0.1951, 2.401), (6.578, 1.801e-07, 2.394), (6.596, -0.1951, 2.401), (6.649, -0.3827, 2.42), (6.736, -0.5556, 2.452), (6.7, -1.266, 2.439), (6.02, -1.266, 2.191), (6.7, 1.266, 2.439), (6.02, 1.266, 2.191), (5.984, 1.219, 2.178), (5.984, -1.219, 2.178), (6.736, -1.219, 2.452), (6.736, 1.219, 2.452), (8.299, 0.5556, 3.021), (8.386, 0.3827, 3.052), (8.439, 0.1951, 3.072), (8.457, 2.1e-07, 3.078), (8.439, -0.1951, 3.072), (8.386, -0.3827, 3.052), (8.299, -0.5556, 3.021), (8.335, -1.266, 3.034), (9.015, -1.266, 3.281), (8.335, 1.266, 3.034), (9.015, 1.266, 3.281), (9.051, 1.219, 3.294), (9.051, -1.219, 3.294), (8.299, -1.219, 3.021), (8.299, 1.219, 3.021), (9.051, 0.2232, 3.294), (8.967, 0.2066, 3.264), (8.898, 0.1581, 3.239), (8.853, 0.08557, 3.222), (8.837, 1.377e-07, 3.216), (8.853, -0.08557, 3.222), (8.898, -0.1581, 3.239), (8.967, -0.2066, 3.264), (9.051, -0.2232, 3.294), (6.208, 0.5556, 3.584), (6.128, 0.3827, 3.538), (6.079, 0.1951, 3.51), (6.062, 2.285e-07, 3.5), (6.079, -0.1951, 3.51), (6.128, -0.3827, 3.538), (6.208, -0.5556, 3.584), (6.175, -1.266, 3.565), (5.548, -1.266, 3.203), (6.175, 1.266, 3.565), (5.548, 1.266, 3.203), (5.515, 1.219, 3.184), (5.515, -1.219, 3.184), (6.208, -1.219, 3.584), (6.208, 1.219, 3.584), (7.648, 0.5556, 4.416), (7.728, 0.3827, 4.462), (7.778, 0.1951, 4.49), (7.794, 2.722e-07, 4.5), (7.778, -0.1951, 4.49), (7.728, -0.3827, 4.462), (7.648, -0.5556, 4.416), (7.681, -1.266, 4.435), (8.308, -1.266, 4.797), (7.681, 1.266, 4.435), (8.308, 1.266, 4.797), (8.341, 1.219, 4.816), (8.341, -1.219, 4.816), (7.648, -1.219, 4.416), (7.648, 1.219, 4.416), (8.341, 0.2232, 4.816), (8.264, 0.2066, 4.771), (8.201, 0.1581, 4.735), (8.159, 0.08557, 4.71), (8.144, 2.027e-07, 4.702), (8.159, -0.08557, 4.71), (8.201, -0.1581, 4.735), (8.264, -0.2066, 4.771), (8.341, -0.2232, 4.816), (5.491, 0.5556, 4.608), (5.421, 0.3827, 4.548), (5.377, 0.1951, 4.512), (5.362, 2.722e-07, 4.5), (5.377, -0.1951, 4.512), (5.421, -0.3827, 4.548), (5.491, -0.5556, 4.608), (5.462, -1.266, 4.583), (4.908, -1.266, 4.118), (5.462, 1.266, 4.583), (4.908, 1.266, 4.118), (4.879, 1.219, 4.094), (4.879, -1.219, 4.094), (5.491, -1.219, 4.608), (5.491, 1.219, 4.608), (6.765, 0.5556, 5.677), (6.836, 0.3827, 5.736), (6.88, 0.1951, 5.773), (6.894, 3.284e-07, 5.785), (6.88, -0.1951, 5.773), (6.836, -0.3827, 5.736), (6.765, -0.5556, 5.677), (6.794, -1.266, 5.701), (7.349, -1.266, 6.167), (6.794, 1.266, 5.701), (7.349, 1.266, 6.167), (7.378, 1.219, 6.191), (7.378, -1.219, 6.191), (6.765, -1.219, 5.677), (6.765, 1.219, 5.677), (7.378, 0.2232, 6.191), (7.31, 0.2066, 6.133), (7.254, 0.1581, 6.087), (7.217, 0.08557, 6.056), (7.204, 2.614e-07, 6.045), (7.217, -0.08557, 6.056), (7.254, -0.1581, 6.087), (7.31, -0.2066, 6.133), (7.378, -0.2232, 6.191), (4.608, 0.5556, 5.491), (4.548, 0.3827, 5.421), (4.512, 0.1951, 5.377), (4.5, 3.099e-07, 5.362), (4.512, -0.1951, 5.377), (4.548, -0.3827, 5.421), (4.608, -0.5556, 5.491), (4.583, -1.266, 5.462), (4.118, -1.266, 4.908), (4.583, 1.266, 5.462), (4.118, 1.266, 4.908), (4.094, 1.219, 4.879), (4.094, -1.219, 4.879), (4.608, -1.219, 5.491), (4.608, 1.219, 5.491), (5.677, 0.5556, 6.765), (5.736, 0.3827, 6.836), (5.773, 0.1951, 6.88), (5.785, 3.769e-07, 6.894), (5.773, -0.1951, 6.88), (5.736, -0.3827, 6.836), (5.677, -0.5556, 6.765), (5.701, -1.266, 6.794), (6.167, -1.266, 7.349), (5.701, 1.266, 6.794), (6.167, 1.266, 7.349), (6.191, 1.219, 7.378), (6.191, -1.219, 7.378), (5.677, -1.219, 6.765), (5.677, 1.219, 6.765), (6.191, 0.2232, 7.378), (6.133, 0.2066, 7.31), (6.087, 0.1581, 7.254), (6.056, 0.08557, 7.217), (6.045, 3.12e-07, 7.204), (6.056, -0.08557, 7.217), (6.087, -0.1581, 7.254), (6.133, -0.2066, 7.31), (6.191, -0.2232, 7.378), (7.022, -1.266, 1.238), (6.309, -1.266, 1.112), (8.697, -1.219, 1.534), (7.06, 1.219, 1.245), (7.022, 1.266, 1.238), (9.448, -1.266, 1.666), (6.309, 1.266, 1.112), (6.272, 1.219, 1.106), (8.697, 1.219, 1.534), (9.448, 1.266, 1.666), (6.272, -1.219, 1.106), (7.06, -1.219, 1.245), (9.051, -0.2232, 3.294), (9.485, -0.2232, 1.672), (8.735, -1.266, 1.54), (8.335, -1.266, 3.034), (9.015, -1.266, 3.281), (6.02, 1.266, 2.191), (5.984, 1.219, 2.178), (9.485, -1.219, 1.672), (9.051, -1.219, 3.294), (8.299, 1.219, 3.021), (8.335, 1.266, 3.034), (8.735, 1.266, 1.54), (6.7, 1.266, 2.439), (9.485, 0.2232, 1.672), (9.051, 0.2232, 3.294), (9.051, 1.219, 3.294), (9.485, 1.219, 1.672), (9.015, 1.266, 3.281), (5.984, -1.219, 2.178), (6.736, -1.219, 2.452), (8.299, -1.219, 3.021), (6.736, 1.219, 2.452), (6.02, -1.266, 2.191), (6.7, -1.266, 2.439), (8.308, 1.266, 4.797), (8.341, 1.219, 4.816), (5.515, -1.219, 3.184), (5.515, 1.219, 3.184), (7.681, 1.266, 4.435), (6.208, -1.219, 3.584), (7.648, -1.219, 4.416), (6.208, 1.219, 3.584), (7.648, 1.219, 4.416), (8.341, 0.2232, 4.816), (5.548, -1.266, 3.203), (6.175, -1.266, 3.565), (8.341, -1.219, 4.816), (8.308, -1.266, 4.797), (7.681, -1.266, 4.435), (6.175, 1.266, 3.565), (8.341, -0.2232, 4.816), (5.548, 1.266, 3.203), (5.491, 1.219, 4.608), (6.765, 1.219, 5.677), (7.378, 0.2232, 6.191), (4.879, -1.219, 4.094), (4.908, -1.266, 4.118), (5.462, -1.266, 4.583), (5.491, -1.219, 4.608), (7.378, -1.219, 6.191), (7.349, -1.266, 6.167), (6.794, -1.266, 5.701), (6.765, -1.219, 5.677), (5.462, 1.266, 4.583), (7.378, -0.2232, 6.191), (4.908, 1.266, 4.118), (4.879, 1.219, 4.094), (6.794, 1.266, 5.701), (7.378, 1.219, 6.191), (7.349, 1.266, 6.167), (4.094, -1.219, 4.879), (4.118, -1.266, 4.908), (4.583, -1.266, 5.462), (4.608, -1.219, 5.491), (6.191, -1.219, 7.378), (6.167, -1.266, 7.349), (5.701, -1.266, 6.794), (5.677, -1.219, 6.765), (4.608, 1.219, 5.491), (4.583, 1.266, 5.462), (6.191, -0.2232, 7.378), (4.118, 1.266, 4.908), (4.094, 1.219, 4.879), (5.677, 1.219, 6.765), (5.701, 1.266, 6.794), (6.191, 0.2232, 7.378), (6.191, 1.219, 7.378), (6.167, 1.266, 7.349), (6.969, 0.3827, 1.229), (7.06, 0.5556, 1.245), (6.913, 0.1951, 1.219), (6.894, 1.286e-07, 1.216), (6.913, -0.1951, 1.219), (6.969, -0.3827, 1.229), (7.06, -0.5556, 1.245), (6.309, -1.266, 1.112), (6.272, -1.219, 1.106), (7.06, -1.219, 1.245), (7.022, -1.266, 1.238), (7.022, 1.266, 1.238), (7.06, 1.219, 1.245), (6.272, 1.219, 1.106), (6.309, 1.266, 1.112), (8.788, 0.3827, 1.55), (8.697, 0.5556, 1.534), (8.844, 0.1951, 1.559), (8.863, 1.438e-07, 1.563), (8.844, -0.1951, 1.559), (8.788, -0.3827, 1.55), (8.697, -0.5556, 1.534), (9.448, -1.266, 1.666), (9.485, -1.219, 1.672), (8.697, -1.219, 1.534), (8.735, -1.266, 1.54), (8.735, 1.266, 1.54), (8.697, 1.219, 1.534), (9.485, 1.219, 1.672), (9.448, 1.266, 1.666), (9.397, 0.2066, 1.657), (9.485, 0.2232, 1.672), (9.326, 0.1581, 1.644), (9.278, 0.08557, 1.636), (9.261, 6.854e-08, 1.633), (9.278, -0.08557, 1.636), (9.326, -0.1581, 1.644), (9.397, -0.2066, 1.657), (9.485, -0.2232, 1.672), (4.548, 0.3827, 5.421), (4.608, 0.5556, 5.491), (4.608, 0.5556, 5.491), (4.512, 0.1951, 5.377), (4.5, 3.099e-07, 5.362), (4.512, -0.1951, 5.377), (4.548, -0.3827, 5.421), (4.608, -0.5556, 5.491), (4.118, -1.266, 4.908), (4.583, -1.266, 5.462), (4.583, 1.266, 5.462), (4.118, 1.266, 4.908), (4.094, 1.219, 4.879), (4.094, 1.219, 4.879), (4.094, -1.219, 4.879), (4.608, -1.219, 5.491), (4.608, 1.219, 5.491), (4.608, 1.219, 5.491), (5.736, 0.3827, 6.836), (5.677, 0.5556, 6.765), (5.773, 0.1951, 6.88), (5.785, 3.769e-07, 6.894), (5.773, -0.1951, 6.88), (5.736, -0.3827, 6.836), (5.677, -0.5556, 6.765), (6.167, -1.266, 7.349), (5.701, -1.266, 6.794), (5.701, 1.266, 6.794), (6.167, 1.266, 7.349), (5.677, 1.219, 6.765), (6.087, 0.1581, 7.254), (6.133, 0.2066, 7.31), (6.056, 0.08557, 7.217), (6.045, 3.12e-07, 7.204), (6.045, 3.12e-07, 7.204), (6.056, -0.08557, 7.217), (6.087, -0.1581, 7.254), (6.133, -0.2066, 7.31), (6.191, -0.2232, 7.378), (6.191, -1.219, 7.378), (6.191, 1.219, 7.378), (6.191, 0.2232, 7.378)], [(268, 269)], [(323, 322, 76, 207), (23, 62, 61, 22), (298, 213, 212, 299), (38, 77, 66, 27), (311, 312, 216, 217), (9, 10, 49, 48), (26, 65, 69, 30), (313, 314, 224, 222), (11, 12, 51, 50), (24, 63, 64, 25), (13, 291, 45, 52), (285, 286, 39, 40), (28, 67, 60, 306), (286, 14, 53, 39), (287, 285, 40, 41), (301, 54, 68, 29), (300, 55, 54, 301), (288, 287, 41, 42), (315, 316, 221, 70), (302, 56, 55, 300), (289, 288, 42, 43), (317, 315, 70, 71), (303, 57, 56, 302), (290, 289, 43, 44), (318, 317, 71, 72), (304, 58, 57, 303), (291, 290, 44, 45), (319, 318, 72, 73), (305, 59, 58, 304), (292, 229, 225, 293), (320, 319, 73, 74), (306, 60, 59, 305), (294, 226, 230, 295), (321, 320, 74, 75), (307, 308, 215, 211), (8, 7, 46, 47), (322, 321, 75, 76), (309, 310, 210, 227), (296, 219, 228, 297), (222, 224, 231, 232), (50, 51, 90, 89), (63, 102, 103, 64), (52, 45, 84, 91), (40, 39, 78, 79), (67, 106, 99, 60), (39, 53, 92, 78), (41, 40, 79, 80), (54, 93, 107, 68), (55, 94, 93, 54), (42, 41, 80, 81), (70, 221, 240, 109), (56, 95, 94, 55), (43, 42, 81, 82), (71, 70, 109, 110), (57, 96, 95, 56), (44, 43, 82, 83), (72, 71, 110, 111), (58, 97, 96, 57), (45, 44, 83, 84), (73, 72, 111, 112), (59, 98, 97, 58), (229, 241, 233, 225), (74, 73, 112, 113), (60, 99, 98, 59), (226, 236, 242, 230), (75, 74, 113, 114), (211, 215, 243, 244), (47, 46, 85, 86), (76, 75, 114, 115), (227, 210, 245, 237), (219, 246, 238, 228), (207, 76, 115, 247), (62, 101, 100, 61), (213, 234, 248, 212), (77, 116, 105, 66), (217, 216, 239, 235), (48, 49, 88, 87), (65, 104, 108, 69), (78, 92, 131, 117), (80, 79, 118, 119), (93, 132, 146, 107), (94, 133, 132, 93), (81, 80, 119, 120), (109, 240, 251, 148), (95, 134, 133, 94), (82, 81, 120, 121), (110, 109, 148, 149), (96, 135, 134, 95), (83, 82, 121, 122), (111, 110, 149, 150), (97, 136, 135, 96), (84, 83, 122, 123), (112, 111, 150, 151), (98, 137, 136, 97), (241, 253, 252, 233), (113, 112, 151, 152), (99, 138, 137, 98), (236, 255, 254, 242), (114, 113, 152, 153), (244, 243, 256, 257), (86, 85, 124, 125), (115, 114, 153, 154), (237, 245, 258, 259), (246, 260, 249, 238), (247, 115, 154, 261), (101, 140, 139, 100), (234, 263, 262, 248), (116, 155, 144, 105), (235, 239, 250, 264), (87, 88, 127, 126), (104, 143, 147, 108), (232, 231, 266, 265), (89, 90, 129, 128), (102, 141, 142, 103), (91, 84, 123, 130), (79, 78, 117, 118), (106, 145, 138, 99), (121, 120, 328, 329), (149, 148, 355, 354), (135, 345, 344, 134), (122, 121, 329, 330), (150, 149, 354, 356), (136, 346, 345, 135), (123, 122, 330, 331), (151, 150, 356, 357), (137, 347, 346, 136), (253, 268, 267, 252), (152, 151, 357, 359), (138, 348, 347, 137), (255, 270, 269, 254), (153, 152, 359, 360), (257, 256, 271, 272), (125, 124, 333, 332), (154, 153, 360, 361), (259, 258, 273, 274), (260, 276, 275, 249), (261, 154, 361, 277), (140, 349, 350, 139), (263, 279, 278, 262), (155, 362, 363, 144), (264, 250, 280, 281), (126, 127, 335, 334), (143, 364, 365, 147), (265, 266, 284, 283), (128, 129, 338, 336), (141, 351, 352, 142), (130, 123, 331, 339), (118, 117, 325, 324), (145, 184, 348, 138), (117, 131, 340, 325), (119, 118, 324, 327), (132, 343, 353, 146), (133, 342, 343, 132), (120, 119, 327, 328), (148, 251, 282, 355), (134, 344, 342, 133), (163, 169, 168, 164), (341, 165, 166, 337), (326, 170, 279), (169, 162, 168), (157, 156, 167), (157, 167, 158), (158, 167, 159), (161, 168, 162), (160, 168, 161), (168, 160, 167), (160, 159, 167), (182, 181, 180, 185), (179, 183, 184, 178), (183, 194, 184), (182, 185, 186), (187, 186, 185), (187, 185, 188), (188, 185, 189), (189, 185, 358), (194, 193, 184), (192, 184, 193), (191, 184, 192), (190, 184, 191), (185, 171, 358), (171, 172, 358), (172, 173, 358), (173, 174, 358), (174, 175, 358), (175, 176, 358), (176, 177, 358), (177, 274, 358), (199, 198, 202, 201), (196, 205, 206, 195), (218, 204, 223, 203), (200, 209, 197, 214), (6, 206, 205), (198, 0, 202), (0, 1, 202), (1, 2, 202), (2, 3, 202), (3, 4, 202), (4, 5, 205), (6, 205, 5), (4, 205, 202), (15, 203, 223), (197, 21, 214), (21, 20, 214), (19, 214, 20), (18, 214, 19), (37, 208, 214), (37, 214, 36), (35, 36, 214), (214, 18, 35), (35, 18, 34), (33, 34, 18), (32, 33, 18), (18, 17, 32), (16, 32, 17), (32, 16, 31), (220, 31, 223), (15, 223, 16), (31, 16, 223)])
me_circle_002.materials.append(mat_grey)
me_circle_002.use_remesh_preserve_volume = False
me_circle_002.use_remesh_preserve_attributes = False
me_circle_002.use_mirror_vertex_groups = False
me_circle_002.update()

# ---- objects
ob_ground_001 = bpy.data.objects.new('Ground.001', me_plane_001)
ob_camera_001 = bpy.data.objects.new('Camera.001', cam_camera_001)
ob_area = bpy.data.objects.new('Area', light_area)
ob_ground = bpy.data.objects.new('Ground', me_plane)
ob_icosphere = bpy.data.objects.new('Icosphere', me_icosphere_001)
ob_circle = bpy.data.objects.new('Circle', me_circle_002)

# ---- transforms, parenting, visibility, modifiers, constraints
ob_ground_001.location = (40.23, 2.471, 20.37)
ob_ground_001.rotation_euler = (-3.23, -1.068, 3.041)
ob_ground_001.scale = (12.48, 12.48, 12.48)
ob_ground_001.lineart.crease_threshold = 0.0
ob_camera_001.location = (-7.889, 8.486, 0.8846)
ob_camera_001.rotation_euler = (0.505, 0.0107, 0.5395)
ob_camera_001.lock_rotations_4d = False
ob_camera_001.empty_display_type = 'ARROWS'
ob_camera_001.color = (0.0, 0.0, 0.0, 0.0)
ob_camera_001.display_type = 'WIRE'
ob_camera_001.lineart.crease_threshold = 0.0
ob_area.location = (35.01, 3.02, 17.42)
ob_area.rotation_euler = (-3.38, 5.21, -3.02)
ob_area.lineart.crease_threshold = 0.0
ob_ground.location = (-8.098, 8.793, 0.0)
ob_ground.scale = (0.5226, 0.9834, 0.9834)
ob_ground.lineart.crease_threshold = 0.0
ob_icosphere.location = (-9.133, 9.149, 0.2099)
ob_icosphere.scale = (0.1605, 0.1605, 0.1605)
ob_icosphere.lineart.crease_threshold = 0.0
ob_circle.location = (-9.133, 9.149, 0.2099)
ob_circle.rotation_euler = (1.571, -0.0, -0.0)
ob_circle.scale = (0.1605, 0.1605, 0.1605)
ob_circle.lineart.crease_threshold = 0.0

# ---- collection membership
col_collection_1.objects.link(ob_ground_001)
col_collection_1.objects.link(ob_camera_001)
col_collection_1.objects.link(ob_area)
col_collection_1.objects.link(ob_ground)
col_collection_3.objects.link(ob_icosphere)
col_collection_4.objects.link(ob_circle)

# ---- scene / render settings (as saved in the file)
scene.camera = ob_camera_001
scene.frame_start = 1; scene.frame_end = 250; scene.frame_set(0)
scene.render.engine = 'BLENDER_EEVEE_NEXT'
scene.render.resolution_x = 512
scene.render.resolution_y = 512
scene.render.resolution_percentage = 50
scene.render.dither_intensity = 0.0
scene.cycles.use_denoising = False
scene.cycles.samples = 10
scene.cycles.sampling_pattern = 'TABULATED_SOBOL'
scene.cycles.light_sampling_threshold = 0.0
scene.cycles.use_adaptive_sampling = False
scene.cycles.use_light_tree = False
scene.cycles.blur_glossy = 0.0
scene.cycles.pixel_filter_type = 'GAUSSIAN'
scene.cycles.sample_clamp_indirect = 0.0
scene.view_settings.view_transform = 'Standard'
bpy.context.view_layer.update()
